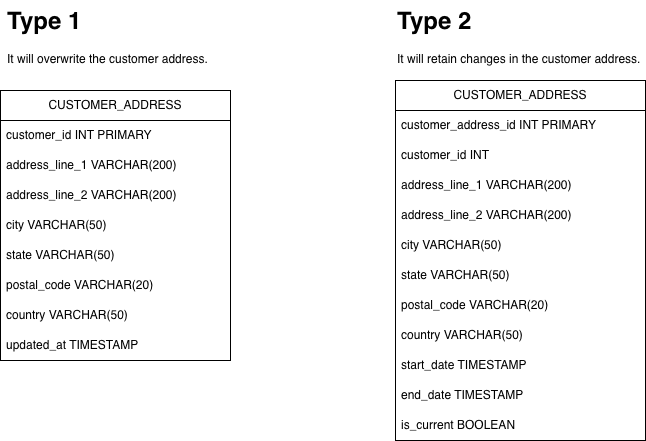

The diagram above was exported from draw.io. Its source (the exported page's mxGraphModel, read from the mxfile embedded in the PNG):
<mxGraphModel dx="1473" dy="828" grid="1" gridSize="10" guides="1" tooltips="1" connect="1" arrows="1" fold="1" page="1" pageScale="1" pageWidth="827" pageHeight="1169" math="0" shadow="0">
  <root>
    <mxCell id="0" />
    <mxCell id="1" parent="0" />
    <mxCell id="DVqdWgI7cqW8QSD-BySP-1" parent="1" style="swimlane;fontStyle=0;childLayout=stackLayout;horizontal=1;startSize=30;horizontalStack=0;resizeParent=1;resizeParentMax=0;resizeLast=0;collapsible=1;marginBottom=0;whiteSpace=wrap;html=1;" value="CUSTOMER_ADDRESS" vertex="1">
      <mxGeometry height="270" width="230" x="85" y="150" as="geometry" />
    </mxCell>
    <mxCell id="DVqdWgI7cqW8QSD-BySP-3" parent="DVqdWgI7cqW8QSD-BySP-1" style="text;strokeColor=none;fillColor=none;align=left;verticalAlign=middle;spacingLeft=4;spacingRight=4;overflow=hidden;points=[[0,0.5],[1,0.5]];portConstraint=eastwest;rotatable=0;whiteSpace=wrap;html=1;" value="customer_id INT PRIMARY" vertex="1">
      <mxGeometry height="30" width="230" y="30" as="geometry" />
    </mxCell>
    <mxCell id="DVqdWgI7cqW8QSD-BySP-4" parent="DVqdWgI7cqW8QSD-BySP-1" style="text;strokeColor=none;fillColor=none;align=left;verticalAlign=middle;spacingLeft=4;spacingRight=4;overflow=hidden;points=[[0,0.5],[1,0.5]];portConstraint=eastwest;rotatable=0;whiteSpace=wrap;html=1;" value="address_line_1 VARCHAR(200)" vertex="1">
      <mxGeometry height="30" width="230" y="60" as="geometry" />
    </mxCell>
    <mxCell id="DVqdWgI7cqW8QSD-BySP-7" parent="DVqdWgI7cqW8QSD-BySP-1" style="text;strokeColor=none;fillColor=none;align=left;verticalAlign=middle;spacingLeft=4;spacingRight=4;overflow=hidden;points=[[0,0.5],[1,0.5]];portConstraint=eastwest;rotatable=0;whiteSpace=wrap;html=1;" value="address_line_2 VARCHAR(200)" vertex="1">
      <mxGeometry height="30" width="230" y="90" as="geometry" />
    </mxCell>
    <mxCell id="DVqdWgI7cqW8QSD-BySP-8" parent="DVqdWgI7cqW8QSD-BySP-1" style="text;strokeColor=none;fillColor=none;align=left;verticalAlign=middle;spacingLeft=4;spacingRight=4;overflow=hidden;points=[[0,0.5],[1,0.5]];portConstraint=eastwest;rotatable=0;whiteSpace=wrap;html=1;" value="city VARCHAR(50)" vertex="1">
      <mxGeometry height="30" width="230" y="120" as="geometry" />
    </mxCell>
    <mxCell id="DVqdWgI7cqW8QSD-BySP-9" parent="DVqdWgI7cqW8QSD-BySP-1" style="text;strokeColor=none;fillColor=none;align=left;verticalAlign=middle;spacingLeft=4;spacingRight=4;overflow=hidden;points=[[0,0.5],[1,0.5]];portConstraint=eastwest;rotatable=0;whiteSpace=wrap;html=1;" value="state VARCHAR(50)" vertex="1">
      <mxGeometry height="30" width="230" y="150" as="geometry" />
    </mxCell>
    <mxCell id="DVqdWgI7cqW8QSD-BySP-10" parent="DVqdWgI7cqW8QSD-BySP-1" style="text;strokeColor=none;fillColor=none;align=left;verticalAlign=middle;spacingLeft=4;spacingRight=4;overflow=hidden;points=[[0,0.5],[1,0.5]];portConstraint=eastwest;rotatable=0;whiteSpace=wrap;html=1;" value="postal_code VARCHAR(20)" vertex="1">
      <mxGeometry height="30" width="230" y="180" as="geometry" />
    </mxCell>
    <mxCell id="DVqdWgI7cqW8QSD-BySP-11" parent="DVqdWgI7cqW8QSD-BySP-1" style="text;strokeColor=none;fillColor=none;align=left;verticalAlign=middle;spacingLeft=4;spacingRight=4;overflow=hidden;points=[[0,0.5],[1,0.5]];portConstraint=eastwest;rotatable=0;whiteSpace=wrap;html=1;" value="country VARCHAR(50)" vertex="1">
      <mxGeometry height="30" width="230" y="210" as="geometry" />
    </mxCell>
    <mxCell id="DVqdWgI7cqW8QSD-BySP-13" parent="DVqdWgI7cqW8QSD-BySP-1" style="text;strokeColor=none;fillColor=none;align=left;verticalAlign=middle;spacingLeft=4;spacingRight=4;overflow=hidden;points=[[0,0.5],[1,0.5]];portConstraint=eastwest;rotatable=0;whiteSpace=wrap;html=1;" value="updated_at TIMESTAMP" vertex="1">
      <mxGeometry height="30" width="230" y="240" as="geometry" />
    </mxCell>
    <mxCell id="DVqdWgI7cqW8QSD-BySP-6" parent="1" style="text;html=1;whiteSpace=wrap;overflow=hidden;rounded=0;" value="&lt;h1 style=&quot;margin-top: 0px;&quot;&gt;Type 1&lt;/h1&gt;&lt;p&gt;It will overwrite the customer address.&lt;/p&gt;" vertex="1">
      <mxGeometry height="80" width="250" x="90" y="60" as="geometry" />
    </mxCell>
    <mxCell id="DVqdWgI7cqW8QSD-BySP-15" parent="1" style="swimlane;fontStyle=0;childLayout=stackLayout;horizontal=1;startSize=30;horizontalStack=0;resizeParent=1;resizeParentMax=0;resizeLast=0;collapsible=1;marginBottom=0;whiteSpace=wrap;html=1;" value="CUSTOMER_ADDRESS" vertex="1">
      <mxGeometry height="360" width="250" x="480" y="140" as="geometry" />
    </mxCell>
    <mxCell id="DVqdWgI7cqW8QSD-BySP-16" parent="DVqdWgI7cqW8QSD-BySP-15" style="text;strokeColor=none;fillColor=none;align=left;verticalAlign=middle;spacingLeft=4;spacingRight=4;overflow=hidden;points=[[0,0.5],[1,0.5]];portConstraint=eastwest;rotatable=0;whiteSpace=wrap;html=1;" value="customer_address_id INT PRIMARY" vertex="1">
      <mxGeometry height="30" width="250" y="30" as="geometry" />
    </mxCell>
    <mxCell id="DVqdWgI7cqW8QSD-BySP-17" parent="DVqdWgI7cqW8QSD-BySP-15" style="text;strokeColor=none;fillColor=none;align=left;verticalAlign=middle;spacingLeft=4;spacingRight=4;overflow=hidden;points=[[0,0.5],[1,0.5]];portConstraint=eastwest;rotatable=0;whiteSpace=wrap;html=1;" value="customer_id INT" vertex="1">
      <mxGeometry height="30" width="250" y="60" as="geometry" />
    </mxCell>
    <mxCell id="DVqdWgI7cqW8QSD-BySP-18" parent="DVqdWgI7cqW8QSD-BySP-15" style="text;strokeColor=none;fillColor=none;align=left;verticalAlign=middle;spacingLeft=4;spacingRight=4;overflow=hidden;points=[[0,0.5],[1,0.5]];portConstraint=eastwest;rotatable=0;whiteSpace=wrap;html=1;" value="address_line_1 VARCHAR(200)" vertex="1">
      <mxGeometry height="30" width="250" y="90" as="geometry" />
    </mxCell>
    <mxCell id="DVqdWgI7cqW8QSD-BySP-19" parent="DVqdWgI7cqW8QSD-BySP-15" style="text;strokeColor=none;fillColor=none;align=left;verticalAlign=middle;spacingLeft=4;spacingRight=4;overflow=hidden;points=[[0,0.5],[1,0.5]];portConstraint=eastwest;rotatable=0;whiteSpace=wrap;html=1;" value="address_line_2 VARCHAR(200)" vertex="1">
      <mxGeometry height="30" width="250" y="120" as="geometry" />
    </mxCell>
    <mxCell id="DVqdWgI7cqW8QSD-BySP-20" parent="DVqdWgI7cqW8QSD-BySP-15" style="text;strokeColor=none;fillColor=none;align=left;verticalAlign=middle;spacingLeft=4;spacingRight=4;overflow=hidden;points=[[0,0.5],[1,0.5]];portConstraint=eastwest;rotatable=0;whiteSpace=wrap;html=1;" value="city VARCHAR(50)" vertex="1">
      <mxGeometry height="30" width="250" y="150" as="geometry" />
    </mxCell>
    <mxCell id="DVqdWgI7cqW8QSD-BySP-21" parent="DVqdWgI7cqW8QSD-BySP-15" style="text;strokeColor=none;fillColor=none;align=left;verticalAlign=middle;spacingLeft=4;spacingRight=4;overflow=hidden;points=[[0,0.5],[1,0.5]];portConstraint=eastwest;rotatable=0;whiteSpace=wrap;html=1;" value="state VARCHAR(50)" vertex="1">
      <mxGeometry height="30" width="250" y="180" as="geometry" />
    </mxCell>
    <mxCell id="DVqdWgI7cqW8QSD-BySP-22" parent="DVqdWgI7cqW8QSD-BySP-15" style="text;strokeColor=none;fillColor=none;align=left;verticalAlign=middle;spacingLeft=4;spacingRight=4;overflow=hidden;points=[[0,0.5],[1,0.5]];portConstraint=eastwest;rotatable=0;whiteSpace=wrap;html=1;" value="postal_code VARCHAR(20)" vertex="1">
      <mxGeometry height="30" width="250" y="210" as="geometry" />
    </mxCell>
    <mxCell id="DVqdWgI7cqW8QSD-BySP-23" parent="DVqdWgI7cqW8QSD-BySP-15" style="text;strokeColor=none;fillColor=none;align=left;verticalAlign=middle;spacingLeft=4;spacingRight=4;overflow=hidden;points=[[0,0.5],[1,0.5]];portConstraint=eastwest;rotatable=0;whiteSpace=wrap;html=1;" value="country VARCHAR(50)" vertex="1">
      <mxGeometry height="30" width="250" y="240" as="geometry" />
    </mxCell>
    <mxCell id="DVqdWgI7cqW8QSD-BySP-24" parent="DVqdWgI7cqW8QSD-BySP-15" style="text;strokeColor=none;fillColor=none;align=left;verticalAlign=middle;spacingLeft=4;spacingRight=4;overflow=hidden;points=[[0,0.5],[1,0.5]];portConstraint=eastwest;rotatable=0;whiteSpace=wrap;html=1;" value="start_date TIMESTAMP" vertex="1">
      <mxGeometry height="30" width="250" y="270" as="geometry" />
    </mxCell>
    <mxCell id="DVqdWgI7cqW8QSD-BySP-25" parent="DVqdWgI7cqW8QSD-BySP-15" style="text;strokeColor=none;fillColor=none;align=left;verticalAlign=middle;spacingLeft=4;spacingRight=4;overflow=hidden;points=[[0,0.5],[1,0.5]];portConstraint=eastwest;rotatable=0;whiteSpace=wrap;html=1;" value="end_date TIMESTAMP" vertex="1">
      <mxGeometry height="30" width="250" y="300" as="geometry" />
    </mxCell>
    <mxCell id="DVqdWgI7cqW8QSD-BySP-27" parent="DVqdWgI7cqW8QSD-BySP-15" style="text;strokeColor=none;fillColor=none;align=left;verticalAlign=middle;spacingLeft=4;spacingRight=4;overflow=hidden;points=[[0,0.5],[1,0.5]];portConstraint=eastwest;rotatable=0;whiteSpace=wrap;html=1;" value="is_current BOOLEAN" vertex="1">
      <mxGeometry height="30" width="250" y="330" as="geometry" />
    </mxCell>
    <mxCell id="DVqdWgI7cqW8QSD-BySP-26" parent="1" style="text;html=1;whiteSpace=wrap;overflow=hidden;rounded=0;" value="&lt;h1 style=&quot;margin-top: 0px;&quot;&gt;Type 2&lt;/h1&gt;&lt;p&gt;It will retain changes in the customer address.&lt;/p&gt;" vertex="1">
      <mxGeometry height="80" width="250" x="480" y="60" as="geometry" />
    </mxCell>
  </root>
</mxGraphModel>